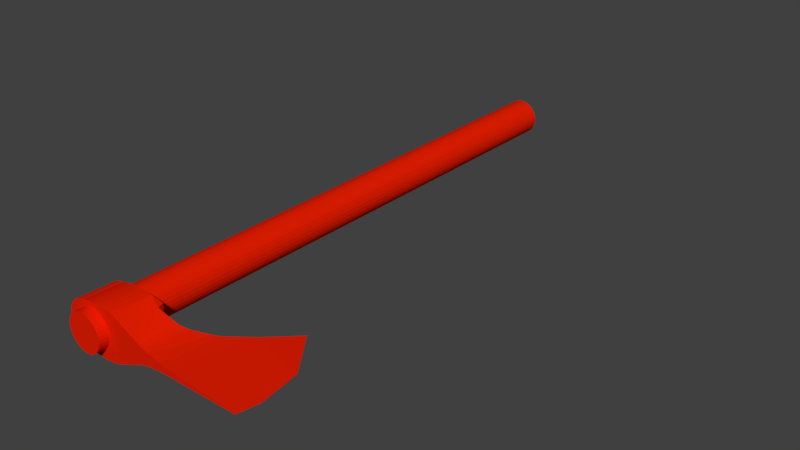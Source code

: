# Source: axe.blend  (saved by Blender 2.79.0; exported with 4.5.12 LTS)
import bpy
from mathutils import Matrix  # noqa: F401  (used for matrix-valued properties, if any)

bpy.ops.wm.read_factory_settings(use_empty=True)
scene = bpy.context.scene
scene.name = 'Scene'

# ---- collections
col_collection_1 = bpy.data.collections.new('Collection 1'); scene.collection.children.link(col_collection_1)

# ---- materials (node trees are filled in below, after node groups)
mat_material = bpy.data.materials.new('Material')
mat_material.alpha_threshold = 0.0
mat_material.use_transparent_shadow = False
mat_material.diffuse_color = (0.8, 0.01336, 0.0003062, 1.0)
mat_material.roughness = 0.5

# ---- material node trees

# ---- world
world_world = bpy.data.worlds.new('World'); scene.world = world_world
world_world.color = (0.05088, 0.05088, 0.05088)
world_world.use_sun_shadow = False
world_world.sun_shadow_jitter_overblur = 0.0
world_world.cycles.sampling_method = 'MANUAL'

# ---- meshes
me_cube_001 = bpy.data.meshes.new('Cube.001')
me_cube_001.from_pydata([(0.02828, -0.855, -0.6093), (0.002116, -1.147, -0.9427), (0.2684, -0.01506, -0.1831), (0.2684, -0.04306, -0.1022), (-0.002057, -1.147, -0.9427), (-0.002057, -1.533, 0.3209), (-0.002057, -1.586, 0.05955), (-0.02822, -0.855, -0.6093), (-0.2684, -0.04306, -0.1022), (-0.2684, -0.01506, -0.1831), (-0.2684, 0.1591, 0.2586), (-0.002057, -1.518, -0.4413), (0.2684, 0.1591, 0.2586), (0.002116, -1.533, 0.3209), (0.002116, -1.586, 0.05955), (0.002116, -1.518, -0.4413), (0.2684, 0.5902, -0.194), (0.01198, 0.8466, -0.1986), (0.2597, 0.6565, -0.1952), (0.2341, 0.7184, -0.1963), (0.1933, 0.7715, -0.1973), (0.1402, 0.8123, -0.198), (0.07835, 0.8379, -0.1985), (0.01198, 0.8653, 0.2524), (0.2684, 0.6087, 0.2547), (0.07835, 0.8565, 0.2525), (0.1402, 0.8309, 0.2527), (0.1933, 0.7901, 0.2531), (0.2341, 0.737, 0.2535), (0.2597, 0.6751, 0.2541), (-0.01192, 0.8466, -0.1986), (-0.2684, 0.5902, -0.194), (-0.07829, 0.8379, -0.1985), (-0.1401, 0.8123, -0.198), (-0.1932, 0.7715, -0.1973), (-0.234, 0.7184, -0.1963), (-0.2596, 0.6565, -0.1952), (-0.2684, 0.6087, 0.2547), (-0.01192, 0.8653, 0.2524), (-0.2596, 0.6751, 0.2541), (-0.234, 0.737, 0.2535), (-0.1932, 0.7901, 0.2531), (-0.1401, 0.8309, 0.2527), (-0.07829, 0.8565, 0.2525), (-0.2684, 0.5902, -0.194), (-0.2933, 0.1252, -0.1843), (-0.05559, 0.4089, -0.1869), (-0.2839, 0.5427, -0.1924), (-0.2961, 0.4834, -0.1907), (-0.3043, 0.4153, -0.189), (-0.3083, 0.3417, -0.1875), (-0.3077, 0.2663, -0.1861), (-0.3026, 0.1929, -0.1851), (0.2684, 0.6087, 0.2547), (0.2684, 0.1591, 0.2586), (0.05565, 0.4089, 0.2583), (0.2833, 0.558, 0.2555), (0.2936, 0.4973, 0.2563), (0.299, 0.4297, 0.257), (0.299, 0.3585, 0.2577), (0.2936, 0.2873, 0.2581), (0.2833, 0.2197, 0.2585), (0.2981, 0.152, -0.1846), (0.2684, 0.5902, -0.194), (0.05565, 0.4089, -0.1869), (0.3064, 0.2137, -0.1853), (0.3105, 0.2814, -0.1863), (0.3101, 0.3517, -0.1876), (0.3054, 0.4211, -0.1891), (0.2966, 0.4861, -0.1907), (0.284, 0.5434, -0.1924), (-0.2684, 0.1591, 0.2586), (-0.2744, 0.5927, 0.255), (-0.05559, 0.4089, 0.2583), (-0.2834, 0.2193, 0.2585), (-0.2942, 0.2857, 0.2582), (-0.3002, 0.355, 0.2577), (-0.3012, 0.4236, 0.2571), (-0.297, 0.4882, 0.2565), (-0.2879, 0.5455, 0.2557), (-0.02702, -0.855, 0.296), (0.02708, -0.855, 0.296), (0.04234, -0.5989, -0.3883), (0.05278, -0.5208, -0.3301), (0.004954, -0.5594, -0.3542), (0.04453, -0.574, -0.368), (0.04835, -0.5454, -0.3467), (-0.05273, -0.5208, -0.3301), (-0.04228, -0.5989, -0.3883), (-0.004895, -0.5594, -0.3542), (-0.04829, -0.5454, -0.3467), (-0.04447, -0.574, -0.368), (-0.0406, -0.5989, 0.2865), (-0.04758, -0.5202, 0.2836), (-0.003147, -0.5594, 0.2851), (-0.0423, -0.5739, 0.2856), (-0.04486, -0.5451, 0.2846), (0.04764, -0.5202, 0.2836), (0.04066, -0.5989, 0.2865), (0.003206, -0.5594, 0.2851), (0.04492, -0.5451, 0.2846), (0.04236, -0.5739, 0.2856), (0.08893, -0.352, -0.2251), (0.1467, -0.2185, -0.1599), (0.02968, -0.2795, -0.18), (0.09439, -0.3312, -0.2127), (0.1024, -0.3076, -0.1999), (0.1123, -0.2829, -0.1873), (0.1235, -0.2587, -0.176), (0.1353, -0.2368, -0.1667), (-0.1467, -0.2185, -0.1599), (-0.08887, -0.352, -0.2251), (-0.02962, -0.2795, -0.18), (-0.1352, -0.2368, -0.1667), (-0.1235, -0.2587, -0.176), (-0.1122, -0.2829, -0.1873), (-0.1023, -0.3076, -0.1999), (-0.09434, -0.3312, -0.2127), (-0.06831, -0.3537, 0.2775), (-0.1074, -0.2108, 0.2723), (-0.002764, -0.2795, 0.2748), (-0.07172, -0.3322, 0.2767), (-0.07693, -0.3074, 0.2758), (-0.08359, -0.2811, 0.2748), (-0.09125, -0.2551, 0.2739), (-0.09937, -0.2311, 0.273), (0.1075, -0.2108, 0.2723), (0.06837, -0.3537, 0.2775), (0.002823, -0.2795, 0.2748), (0.09943, -0.2311, 0.273), (0.09131, -0.2551, 0.2739), (0.08365, -0.2811, 0.2748), (0.07699, -0.3074, 0.2758), (0.07178, -0.3322, 0.2767), (2.987e-08, 0.7222, -6.874), (-7.817e-08, 0.7222, 0.3761), (0.04401, 0.7179, -6.874), (0.04401, 0.7179, 0.3761), (0.08632, 0.705, -6.874), (0.08632, 0.705, 0.3761), (0.1253, 0.6842, -6.874), (0.1253, 0.6842, 0.3761), (0.1595, 0.6561, -6.874), (0.1595, 0.6561, 0.3761), (0.1876, 0.6219, -6.874), (0.1876, 0.6219, 0.3761), (0.2084, 0.5829, -6.874), (0.2084, 0.5829, 0.3761), (0.2212, 0.5406, -6.874), (0.2212, 0.5406, 0.3761), (0.2256, 0.4966, -6.874), (0.2256, 0.4966, 0.3761), (0.2212, 0.4526, -6.874), (0.2212, 0.4526, 0.3761), (0.2084, 0.4103, -6.874), (0.2084, 0.4103, 0.3761), (0.1876, 0.3713, -6.874), (0.1876, 0.3713, 0.3761), (0.1595, 0.3371, -6.874), (0.1595, 0.3371, 0.3761), (0.1253, 0.3091, -6.874), (0.1253, 0.3091, 0.3761), (0.08632, 0.2882, -6.874), (0.08632, 0.2882, 0.3761), (0.04401, 0.2754, -6.874), (0.04401, 0.2754, 0.3761), (-4.363e-08, 0.271, -6.874), (-1.517e-07, 0.271, 0.3761), (-0.04401, 0.2754, -6.874), (-0.04401, 0.2754, 0.3761), (-0.08632, 0.2882, -6.874), (-0.08632, 0.2882, 0.3761), (-0.1253, 0.3091, -6.874), (-0.1253, 0.3091, 0.3761), (-0.1595, 0.3371, -6.874), (-0.1595, 0.3371, 0.3761), (-0.1876, 0.3713, -6.874), (-0.1876, 0.3713, 0.3761), (-0.2084, 0.4103, -6.874), (-0.2084, 0.4103, 0.3761), (-0.2212, 0.4526, -6.874), (-0.2212, 0.4526, 0.3761), (-0.2256, 0.4966, -6.874), (-0.2256, 0.4966, 0.3761), (-0.2212, 0.5406, -6.874), (-0.2212, 0.5406, 0.3761), (-0.2084, 0.5829, -6.874), (-0.2084, 0.5829, 0.3761), (-0.1876, 0.6219, -6.874), (-0.1876, 0.6219, 0.3761), (-0.1595, 0.6561, -6.874), (-0.1595, 0.6561, 0.3761), (-0.1253, 0.6842, -6.874), (-0.1253, 0.6842, 0.3761), (-0.08632, 0.705, -6.874), (-0.08632, 0.705, 0.3761), (-0.04401, 0.7179, -6.874), (-0.04401, 0.7179, 0.3761)], [], [(9, 2, 3, 8), (38, 23, 17, 30), (89, 84, 82, 0, 7, 88), (5, 13, 81, 80), (8, 3, 103, 104, 112, 110), (6, 14, 13, 5), (63, 16, 24, 53), (4, 1, 15, 11), (53, 24, 29, 28, 27, 26, 25, 23, 38, 43, 42, 41, 40, 39, 37, 72, 73, 55), (112, 104, 102, 83, 84, 89, 87, 111), (11, 15, 14, 6), (7, 0, 1, 4), (30, 17, 22, 21, 20, 19, 18, 16, 63, 64, 46, 44, 31, 36, 35, 34, 33, 32), (16, 18, 29, 24), (18, 19, 28, 29), (19, 20, 27, 28), (20, 21, 26, 27), (21, 22, 25, 26), (22, 17, 23, 25), (30, 32, 43, 38), (32, 33, 42, 43), (33, 34, 41, 42), (34, 35, 40, 41), (35, 36, 39, 40), (36, 31, 37, 39), (10, 12, 54, 55, 73, 71), (97, 127, 128, 120, 118, 93, 94, 99), (119, 10, 71, 45, 9, 8, 110), (62, 2, 9, 45, 46, 64), (44, 46, 47), (47, 46, 48), (48, 46, 49), (49, 46, 50), (50, 46, 51), (51, 46, 52), (52, 46, 45), (53, 55, 56), (56, 55, 57), (57, 55, 58), (58, 55, 59), (59, 55, 60), (60, 55, 61), (61, 55, 54), (62, 64, 65), (65, 64, 66), (66, 64, 67), (67, 64, 68), (68, 64, 69), (69, 64, 70), (70, 64, 63), (71, 73, 74), (74, 73, 75), (75, 73, 76), (76, 73, 77), (77, 73, 78), (78, 73, 79), (79, 73, 72), (71, 74, 52, 45), (74, 75, 51, 52), (75, 76, 50, 51), (76, 77, 49, 50), (77, 78, 48, 49), (78, 79, 47, 48), (79, 72, 44, 47), (53, 56, 70, 63), (56, 57, 69, 70), (57, 58, 68, 69), (58, 59, 67, 68), (59, 60, 66, 67), (60, 61, 65, 66), (61, 54, 62, 65), (72, 37, 31, 44), (83, 102, 127, 97), (93, 118, 111, 87), (126, 12, 10, 119, 120, 128), (81, 98, 99, 94, 92, 80), (4, 11, 6, 5, 80, 92, 88, 7), (82, 84, 85), (85, 84, 86), (86, 84, 83), (87, 89, 90), (90, 89, 91), (91, 89, 88), (92, 94, 95), (95, 94, 96), (96, 94, 93), (97, 99, 100), (100, 99, 101), (101, 99, 98), (87, 90, 96, 93), (90, 91, 95, 96), (91, 88, 92, 95), (82, 85, 101, 98), (85, 86, 100, 101), (86, 83, 97, 100), (1, 0, 82, 98, 81, 13, 14, 15), (102, 104, 105), (105, 104, 106), (106, 104, 107), (107, 104, 108), (108, 104, 109), (109, 104, 103), (110, 112, 113), (113, 112, 114), (114, 112, 115), (115, 112, 116), (116, 112, 117), (117, 112, 111), (118, 120, 121), (121, 120, 122), (122, 120, 123), (123, 120, 124), (124, 120, 125), (125, 120, 119), (126, 128, 129), (129, 128, 130), (130, 128, 131), (131, 128, 132), (132, 128, 133), (133, 128, 127), (110, 113, 125, 119), (113, 114, 124, 125), (114, 115, 123, 124), (115, 116, 122, 123), (116, 117, 121, 122), (117, 111, 118, 121), (102, 105, 133, 127), (105, 106, 132, 133), (106, 107, 131, 132), (107, 108, 130, 131), (108, 109, 129, 130), (109, 103, 126, 129), (103, 3, 2, 62, 54, 12, 126), (134, 135, 137, 136), (136, 137, 139, 138), (138, 139, 141, 140), (140, 141, 143, 142), (142, 143, 145, 144), (144, 145, 147, 146), (146, 147, 149, 148), (148, 149, 151, 150), (150, 151, 153, 152), (152, 153, 155, 154), (154, 155, 157, 156), (156, 157, 159, 158), (158, 159, 161, 160), (160, 161, 163, 162), (162, 163, 165, 164), (164, 165, 167, 166), (166, 167, 169, 168), (168, 169, 171, 170), (170, 171, 173, 172), (172, 173, 175, 174), (174, 175, 177, 176), (176, 177, 179, 178), (178, 179, 181, 180), (180, 181, 183, 182), (182, 183, 185, 184), (184, 185, 187, 186), (186, 187, 189, 188), (188, 189, 191, 190), (190, 191, 193, 192), (192, 193, 195, 194), (137, 135, 197, 195, 193, 191, 189, 187, 185, 183, 181, 179, 177, 175, 173, 171, 169, 167, 165, 163, 161, 159, 157, 155, 153, 151, 149, 147, 145, 143, 141, 139), (194, 195, 197, 196), (196, 197, 135, 134), (134, 136, 138, 140, 142, 144, 146, 148, 150, 152, 154, 156, 158, 160, 162, 164, 166, 168, 170, 172, 174, 176, 178, 180, 182, 184, 186, 188, 190, 192, 194, 196)])
me_cube_001.materials.append(mat_material)
me_cube_001.use_remesh_preserve_volume = False
me_cube_001.use_remesh_preserve_attributes = False
me_cube_001.use_mirror_vertex_groups = False
me_cube_001.update()

# ---- objects
ob_cube = bpy.data.objects.new('Cube', me_cube_001)

# ---- transforms, parenting, visibility, modifiers, constraints
ob_cube.location = (0.01901, 0.01092, -0.02949)
ob_cube.rotation_euler = (-11.0, -1.571, 0.0)
ob_cube.scale = (0.5, 0.5, 0.5)
ob_cube.lineart.crease_threshold = 0.0

# ---- collection membership
col_collection_1.objects.link(ob_cube)

# ---- scene / render settings (as saved in the file)
scene.camera = ob_cube
scene.frame_start = 1; scene.frame_end = 250; scene.frame_set(966)
scene.render.engine = 'BLENDER_EEVEE_NEXT'
scene.render.resolution_percentage = 50
scene.render.dither_intensity = 0.0
scene.cycles.use_denoising = False
scene.cycles.samples = 128
scene.cycles.sampling_pattern = 'TABULATED_SOBOL'
scene.cycles.use_adaptive_sampling = False
scene.cycles.use_light_tree = False
scene.cycles.blur_glossy = 0.0
scene.cycles.sample_clamp_indirect = 0.0
scene.view_settings.view_transform = 'Standard'
bpy.context.view_layer.update()

# ---- added for rendering (the .blend has no active camera and no usable light): camera, sun
cam_auto = bpy.data.cameras.new('AutoCamera')
cam_auto.lens = 50.0
cam_auto.sensor_width = 36.0
cam_auto.clip_end = 1000.0
ob_auto_camera = bpy.data.objects.new('AutoCamera', cam_auto)
scene.collection.objects.link(ob_auto_camera)
ob_auto_camera.location = (3.75144, -2.6272, 2.8128)
ob_auto_camera.rotation_euler = (1.09748, -7.21219e-08, 0.694738)
scene.camera = ob_auto_camera
light_auto_sun = bpy.data.lights.new('AutoSun', 'SUN')
light_auto_sun.energy = 3.0
light_auto_sun.angle = 0.0523599
ob_auto_sun = bpy.data.objects.new('AutoSun', light_auto_sun)
scene.collection.objects.link(ob_auto_sun)
ob_auto_sun.rotation_euler = (0.872665, 0.174533, 0.523599)
bpy.context.view_layer.update()
